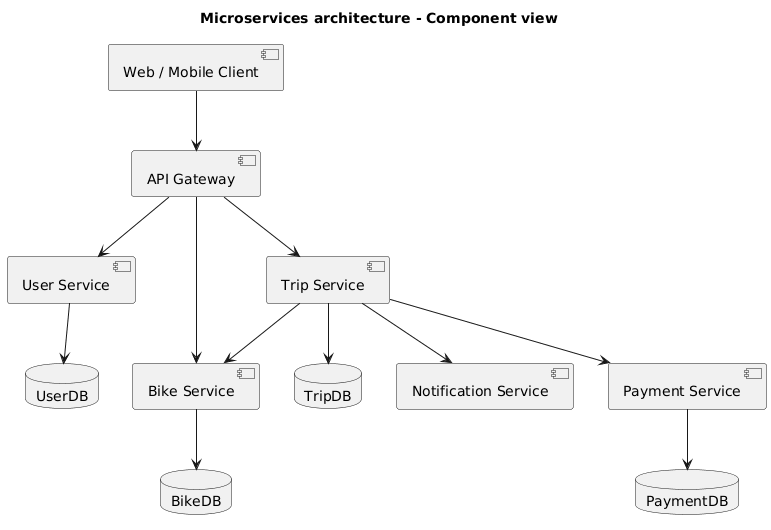

The diagram above was rendered by PlantUML. Its source (embedded in the PNG):
@startuml
title Microservices architecture - Component view

component "Web / Mobile Client" as Client
component "API Gateway" as APIGateway

component "User Service" as UserService
database "UserDB"

component "Bike Service" as BikeService
database "BikeDB"

component "Trip Service" as TripService
database "TripDB"

component "Notification Service" as NotificationService

component "Payment Service" as PaymentService
database "PaymentDB"

Client --> APIGateway
APIGateway --> UserService
APIGateway --> BikeService
APIGateway --> TripService

TripService --> BikeService
TripService --> PaymentService
TripService --> NotificationService

UserService --> UserDB
BikeService --> BikeDB
TripService --> TripDB
PaymentService --> PaymentDB
@enduml